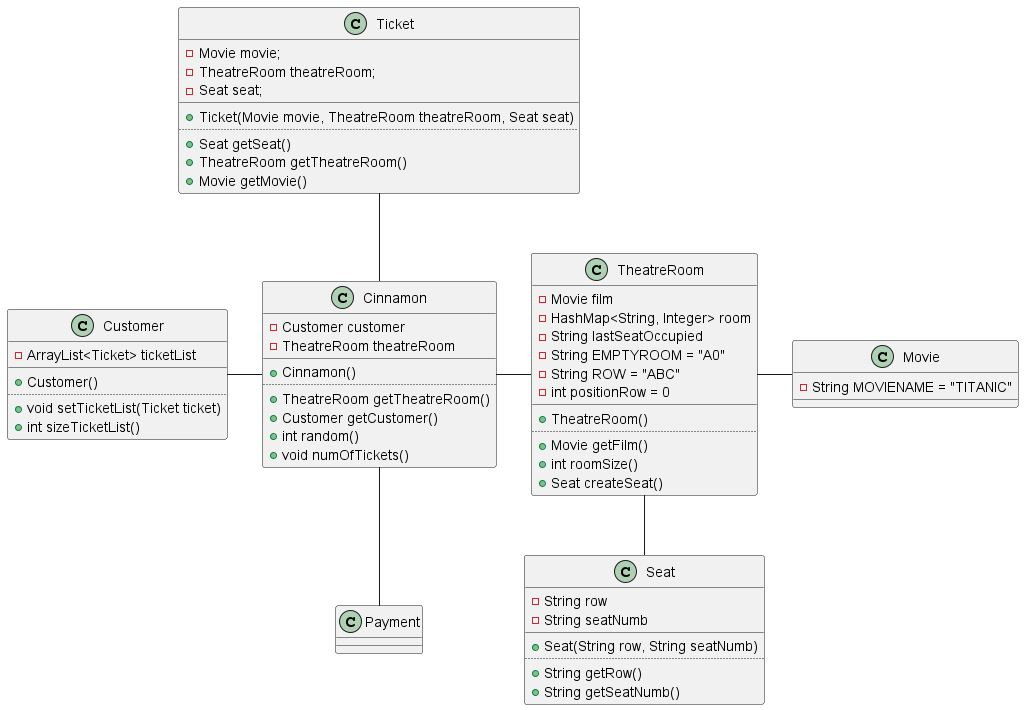

The diagram above was rendered by PlantUML. Its source (embedded in the PNG):
@startuml
class Ticket{
- Movie movie;
- TheatreRoom theatreRoom;
- Seat seat;
__
+ Ticket(Movie movie, TheatreRoom theatreRoom, Seat seat)
..
+ Seat getSeat()
+ TheatreRoom getTheatreRoom()
+ Movie getMovie()
}

class Seat{
- String row
- String seatNumb
__
+ Seat(String row, String seatNumb)
..
+ String getRow()
+ String getSeatNumb()
}

class Customer{
- ArrayList<Ticket> ticketList
__
+ Customer()
..
+ void setTicketList(Ticket ticket)
+ int sizeTicketList()
}

class Movie{
- String MOVIENAME = "TITANIC"
}

class Payment{
}

class Cinnamon{
- Customer customer
- TheatreRoom theatreRoom
__
+ Cinnamon()
..
+ TheatreRoom getTheatreRoom()
+ Customer getCustomer()
+ int random()
+ void numOfTickets()
}

class TheatreRoom{
- Movie film
- HashMap<String, Integer> room
- String lastSeatOccupied
- String EMPTYROOM = "A0"
- String ROW = "ABC"
- int positionRow = 0
__
+ TheatreRoom()
..
+ Movie getFilm()
+ int roomSize()
+ Seat createSeat()
}


Customer -right- Cinnamon
TheatreRoom -- Seat
Cinnamon -down- Payment
Cinnamon -up- Ticket
Cinnamon -right- TheatreRoom
TheatreRoom -right- Movie

@enduml